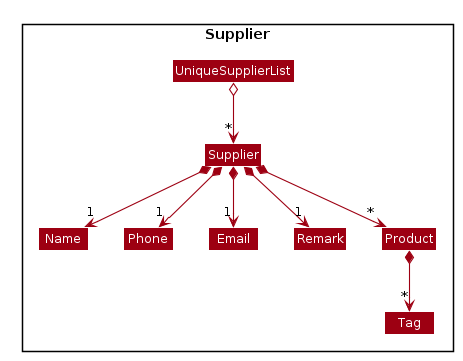

The diagram above was rendered by PlantUML. Its source (embedded in the PNG):
@startuml









skinparam BackgroundColor #FFFFFFF

skinparam Shadowing false

skinparam Class {
    FontColor #FFFFFF
    BorderThickness 1
    BorderColor #FFFFFF
    StereotypeFontColor #FFFFFF
    FontName Arial
}

skinparam Actor {
    BorderColor #000000
    Color #000000
    FontName Arial
}

skinparam Sequence {
    MessageAlign center
    BoxFontSize 15
    BoxPadding 0
    BoxFontColor #FFFFFF
    FontName Arial
}

skinparam Participant {
    FontColor #FFFFFFF
    Padding 20
}

skinparam MinClassWidth 50
skinparam ParticipantPadding 10
skinparam Shadowing false
skinparam DefaultTextAlignment center
skinparam packageStyle Rectangle

hide footbox
hide members
hide circle
skinparam arrowThickness 1.1
skinparam arrowColor #9D0012
skinparam classBackgroundColor #9D0012

Package Supplier {
Class Supplier
Class Name
Class Phone
Class Email
Class Remark
Class Product
Class Tag
Class UniqueSupplierList
}

UniqueSupplierList o--> "*" Supplier
Supplier *--> "1" Name
Supplier *--> "1" Phone
Supplier *--> "1" Email
Supplier *--> "1" Remark
Supplier *--> "*" Product
Product *--> "*" Tag

@enduml